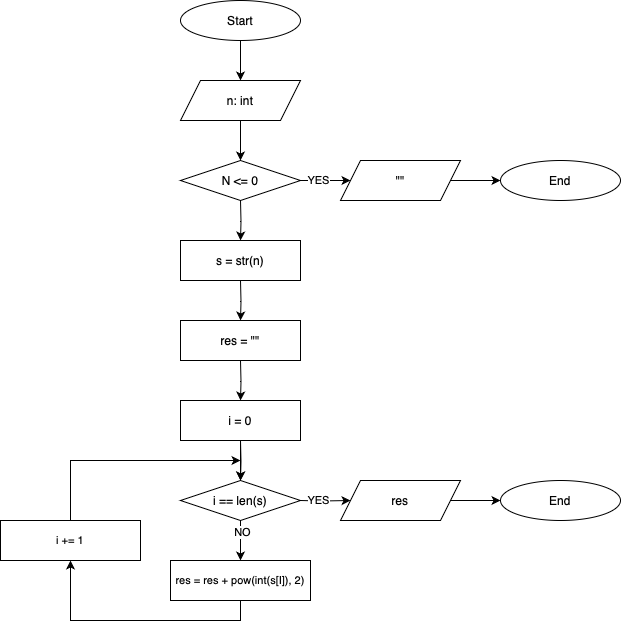

The diagram above was exported from draw.io. Its source (the exported page's mxGraphModel, read from the mxfile embedded in the PNG):
<mxGraphModel dx="986" dy="580" grid="1" gridSize="10" guides="1" tooltips="1" connect="1" arrows="1" fold="1" page="1" pageScale="1" pageWidth="850" pageHeight="1100" background="#ffffff" math="0" shadow="0">
  <root>
    <mxCell id="0" />
    <mxCell id="1" parent="0" />
    <mxCell id="tyZj8-Vchyw1UYnpqM6E-8" value="" style="edgeStyle=orthogonalEdgeStyle;rounded=0;orthogonalLoop=1;jettySize=auto;html=1;exitX=0.5;exitY=1;exitDx=0;exitDy=0;entryX=0.5;entryY=0;entryDx=0;entryDy=0;" parent="1" source="IAnWaaNqXIJdnMADpOCD-14" target="IAnWaaNqXIJdnMADpOCD-21" edge="1">
      <mxGeometry relative="1" as="geometry">
        <mxPoint x="619.9999999999998" y="630" as="sourcePoint" />
        <mxPoint x="620" y="590" as="targetPoint" />
      </mxGeometry>
    </mxCell>
    <mxCell id="IAnWaaNqXIJdnMADpOCD-23" value="NO" style="edgeLabel;html=1;align=center;verticalAlign=middle;resizable=0;points=[];" parent="tyZj8-Vchyw1UYnpqM6E-8" vertex="1" connectable="0">
      <mxGeometry x="-0.4655" y="2" relative="1" as="geometry">
        <mxPoint x="-1" as="offset" />
      </mxGeometry>
    </mxCell>
    <mxCell id="IAnWaaNqXIJdnMADpOCD-1" value="Start" style="ellipse;whiteSpace=wrap;html=1;" parent="1" vertex="1">
      <mxGeometry x="560" y="40" width="120" height="40" as="geometry" />
    </mxCell>
    <mxCell id="IAnWaaNqXIJdnMADpOCD-2" value="n: int" style="shape=parallelogram;perimeter=parallelogramPerimeter;whiteSpace=wrap;html=1;fixedSize=1;" parent="1" vertex="1">
      <mxGeometry x="560" y="120" width="120" height="40" as="geometry" />
    </mxCell>
    <mxCell id="IAnWaaNqXIJdnMADpOCD-3" value="" style="edgeStyle=orthogonalEdgeStyle;rounded=0;orthogonalLoop=1;jettySize=auto;html=1;entryX=0.5;entryY=0;entryDx=0;entryDy=0;exitX=0.5;exitY=1;exitDx=0;exitDy=0;" parent="1" source="IAnWaaNqXIJdnMADpOCD-1" target="IAnWaaNqXIJdnMADpOCD-2" edge="1">
      <mxGeometry relative="1" as="geometry">
        <mxPoint x="410" y="170" as="targetPoint" />
        <mxPoint x="410" y="110" as="sourcePoint" />
      </mxGeometry>
    </mxCell>
    <mxCell id="IAnWaaNqXIJdnMADpOCD-4" value="N &amp;lt;= 0" style="rhombus;whiteSpace=wrap;html=1;" parent="1" vertex="1">
      <mxGeometry x="560" y="200" width="120" height="40" as="geometry" />
    </mxCell>
    <mxCell id="IAnWaaNqXIJdnMADpOCD-5" value="&quot;&quot;" style="shape=parallelogram;perimeter=parallelogramPerimeter;whiteSpace=wrap;html=1;fixedSize=1;" parent="1" vertex="1">
      <mxGeometry x="720" y="200" width="120" height="40" as="geometry" />
    </mxCell>
    <mxCell id="IAnWaaNqXIJdnMADpOCD-6" value="End" style="ellipse;whiteSpace=wrap;html=1;" parent="1" vertex="1">
      <mxGeometry x="880" y="200" width="120" height="40" as="geometry" />
    </mxCell>
    <mxCell id="IAnWaaNqXIJdnMADpOCD-7" value="" style="edgeStyle=orthogonalEdgeStyle;rounded=0;orthogonalLoop=1;jettySize=auto;html=1;entryX=0;entryY=0.5;entryDx=0;entryDy=0;exitX=1;exitY=0.5;exitDx=0;exitDy=0;" parent="1" source="IAnWaaNqXIJdnMADpOCD-4" target="IAnWaaNqXIJdnMADpOCD-5" edge="1">
      <mxGeometry relative="1" as="geometry">
        <mxPoint x="630" y="130" as="targetPoint" />
        <mxPoint x="630" y="90" as="sourcePoint" />
      </mxGeometry>
    </mxCell>
    <mxCell id="IAnWaaNqXIJdnMADpOCD-10" value="YES" style="edgeLabel;html=1;align=center;verticalAlign=middle;resizable=0;points=[];" parent="IAnWaaNqXIJdnMADpOCD-7" vertex="1" connectable="0">
      <mxGeometry x="-0.3393" y="1" relative="1" as="geometry">
        <mxPoint as="offset" />
      </mxGeometry>
    </mxCell>
    <mxCell id="IAnWaaNqXIJdnMADpOCD-8" value="" style="edgeStyle=orthogonalEdgeStyle;rounded=0;orthogonalLoop=1;jettySize=auto;html=1;entryX=0.5;entryY=0;entryDx=0;entryDy=0;exitX=0.5;exitY=1;exitDx=0;exitDy=0;" parent="1" source="IAnWaaNqXIJdnMADpOCD-2" target="IAnWaaNqXIJdnMADpOCD-4" edge="1">
      <mxGeometry relative="1" as="geometry">
        <mxPoint x="740" y="230" as="targetPoint" />
        <mxPoint x="690" y="230" as="sourcePoint" />
      </mxGeometry>
    </mxCell>
    <mxCell id="IAnWaaNqXIJdnMADpOCD-9" value="" style="edgeStyle=orthogonalEdgeStyle;rounded=0;orthogonalLoop=1;jettySize=auto;html=1;entryX=0;entryY=0.5;entryDx=0;entryDy=0;exitX=1;exitY=0.5;exitDx=0;exitDy=0;" parent="1" source="IAnWaaNqXIJdnMADpOCD-5" target="IAnWaaNqXIJdnMADpOCD-6" edge="1">
      <mxGeometry relative="1" as="geometry">
        <mxPoint x="630" y="210" as="targetPoint" />
        <mxPoint x="630" y="170" as="sourcePoint" />
      </mxGeometry>
    </mxCell>
    <mxCell id="IAnWaaNqXIJdnMADpOCD-11" value="s = str(n)" style="rounded=0;whiteSpace=wrap;html=1;" parent="1" vertex="1">
      <mxGeometry x="560" y="280" width="120" height="40" as="geometry" />
    </mxCell>
    <mxCell id="IAnWaaNqXIJdnMADpOCD-12" value="res = &quot;&quot;" style="rounded=0;whiteSpace=wrap;html=1;" parent="1" vertex="1">
      <mxGeometry x="560" y="360" width="120" height="40" as="geometry" />
    </mxCell>
    <mxCell id="IAnWaaNqXIJdnMADpOCD-28" value="" style="edgeStyle=orthogonalEdgeStyle;rounded=0;orthogonalLoop=1;jettySize=auto;html=1;" parent="1" source="IAnWaaNqXIJdnMADpOCD-13" target="IAnWaaNqXIJdnMADpOCD-14" edge="1">
      <mxGeometry relative="1" as="geometry" />
    </mxCell>
    <mxCell id="IAnWaaNqXIJdnMADpOCD-13" value="i = 0" style="rounded=0;whiteSpace=wrap;html=1;" parent="1" vertex="1">
      <mxGeometry x="560" y="440" width="120" height="40" as="geometry" />
    </mxCell>
    <mxCell id="IAnWaaNqXIJdnMADpOCD-14" value="i == len(s)" style="rhombus;whiteSpace=wrap;html=1;" parent="1" vertex="1">
      <mxGeometry x="560" y="520" width="120" height="40" as="geometry" />
    </mxCell>
    <mxCell id="IAnWaaNqXIJdnMADpOCD-16" value="res" style="shape=parallelogram;perimeter=parallelogramPerimeter;whiteSpace=wrap;html=1;fixedSize=1;" parent="1" vertex="1">
      <mxGeometry x="720" y="520" width="120" height="40" as="geometry" />
    </mxCell>
    <mxCell id="IAnWaaNqXIJdnMADpOCD-17" value="End" style="ellipse;whiteSpace=wrap;html=1;" parent="1" vertex="1">
      <mxGeometry x="880" y="520" width="120" height="40" as="geometry" />
    </mxCell>
    <mxCell id="IAnWaaNqXIJdnMADpOCD-18" value="" style="edgeStyle=orthogonalEdgeStyle;rounded=0;orthogonalLoop=1;jettySize=auto;html=1;entryX=0;entryY=0.5;entryDx=0;entryDy=0;exitX=1;exitY=0.5;exitDx=0;exitDy=0;" parent="1" target="IAnWaaNqXIJdnMADpOCD-16" edge="1">
      <mxGeometry relative="1" as="geometry">
        <mxPoint x="630" y="450" as="targetPoint" />
        <mxPoint x="680" y="540" as="sourcePoint" />
      </mxGeometry>
    </mxCell>
    <mxCell id="IAnWaaNqXIJdnMADpOCD-19" value="YES" style="edgeLabel;html=1;align=center;verticalAlign=middle;resizable=0;points=[];" parent="IAnWaaNqXIJdnMADpOCD-18" vertex="1" connectable="0">
      <mxGeometry x="-0.3393" y="1" relative="1" as="geometry">
        <mxPoint as="offset" />
      </mxGeometry>
    </mxCell>
    <mxCell id="IAnWaaNqXIJdnMADpOCD-20" value="" style="edgeStyle=orthogonalEdgeStyle;rounded=0;orthogonalLoop=1;jettySize=auto;html=1;entryX=0;entryY=0.5;entryDx=0;entryDy=0;exitX=1;exitY=0.5;exitDx=0;exitDy=0;" parent="1" source="IAnWaaNqXIJdnMADpOCD-16" target="IAnWaaNqXIJdnMADpOCD-17" edge="1">
      <mxGeometry relative="1" as="geometry">
        <mxPoint x="630" y="530" as="targetPoint" />
        <mxPoint x="630" y="490" as="sourcePoint" />
      </mxGeometry>
    </mxCell>
    <mxCell id="-qH65SijrSu3EQYGlq_b-3" style="edgeStyle=orthogonalEdgeStyle;rounded=0;orthogonalLoop=1;jettySize=auto;html=1;exitX=0.5;exitY=1;exitDx=0;exitDy=0;entryX=0.5;entryY=1;entryDx=0;entryDy=0;" edge="1" parent="1" source="IAnWaaNqXIJdnMADpOCD-21" target="-qH65SijrSu3EQYGlq_b-1">
      <mxGeometry relative="1" as="geometry" />
    </mxCell>
    <mxCell id="IAnWaaNqXIJdnMADpOCD-21" value="res = res + pow(int(s[I]), 2)" style="rounded=0;whiteSpace=wrap;html=1;fontSize=11;" parent="1" vertex="1">
      <mxGeometry x="550" y="600" width="140" height="40" as="geometry" />
    </mxCell>
    <mxCell id="IAnWaaNqXIJdnMADpOCD-24" value="" style="edgeStyle=orthogonalEdgeStyle;rounded=0;orthogonalLoop=1;jettySize=auto;html=1;entryX=0.5;entryY=0;entryDx=0;entryDy=0;" parent="1" target="IAnWaaNqXIJdnMADpOCD-11" edge="1">
      <mxGeometry relative="1" as="geometry">
        <mxPoint x="630" y="210" as="targetPoint" />
        <mxPoint x="620" y="240" as="sourcePoint" />
      </mxGeometry>
    </mxCell>
    <mxCell id="IAnWaaNqXIJdnMADpOCD-25" value="" style="edgeStyle=orthogonalEdgeStyle;rounded=0;orthogonalLoop=1;jettySize=auto;html=1;entryX=0.5;entryY=0;entryDx=0;entryDy=0;" parent="1" target="IAnWaaNqXIJdnMADpOCD-12" edge="1">
      <mxGeometry relative="1" as="geometry">
        <mxPoint x="630" y="290" as="targetPoint" />
        <mxPoint x="620" y="320" as="sourcePoint" />
      </mxGeometry>
    </mxCell>
    <mxCell id="IAnWaaNqXIJdnMADpOCD-26" value="" style="edgeStyle=orthogonalEdgeStyle;rounded=0;orthogonalLoop=1;jettySize=auto;html=1;entryX=0.5;entryY=0;entryDx=0;entryDy=0;" parent="1" target="IAnWaaNqXIJdnMADpOCD-13" edge="1">
      <mxGeometry relative="1" as="geometry">
        <mxPoint x="630" y="370" as="targetPoint" />
        <mxPoint x="620" y="400" as="sourcePoint" />
      </mxGeometry>
    </mxCell>
    <mxCell id="IAnWaaNqXIJdnMADpOCD-27" value="" style="edgeStyle=orthogonalEdgeStyle;rounded=0;orthogonalLoop=1;jettySize=auto;html=1;entryX=0.5;entryY=0;entryDx=0;entryDy=0;" parent="1" target="IAnWaaNqXIJdnMADpOCD-14" edge="1">
      <mxGeometry relative="1" as="geometry">
        <mxPoint x="630" y="450" as="targetPoint" />
        <mxPoint x="620" y="480" as="sourcePoint" />
      </mxGeometry>
    </mxCell>
    <mxCell id="-qH65SijrSu3EQYGlq_b-4" style="edgeStyle=orthogonalEdgeStyle;rounded=0;orthogonalLoop=1;jettySize=auto;html=1;exitX=0.5;exitY=0;exitDx=0;exitDy=0;" edge="1" parent="1" source="-qH65SijrSu3EQYGlq_b-1">
      <mxGeometry relative="1" as="geometry">
        <mxPoint x="620" y="500" as="targetPoint" />
        <Array as="points">
          <mxPoint x="450" y="500" />
        </Array>
      </mxGeometry>
    </mxCell>
    <mxCell id="-qH65SijrSu3EQYGlq_b-1" value="i += 1" style="rounded=0;whiteSpace=wrap;html=1;fontSize=11;" vertex="1" parent="1">
      <mxGeometry x="380" y="560" width="140" height="40" as="geometry" />
    </mxCell>
  </root>
</mxGraphModel>